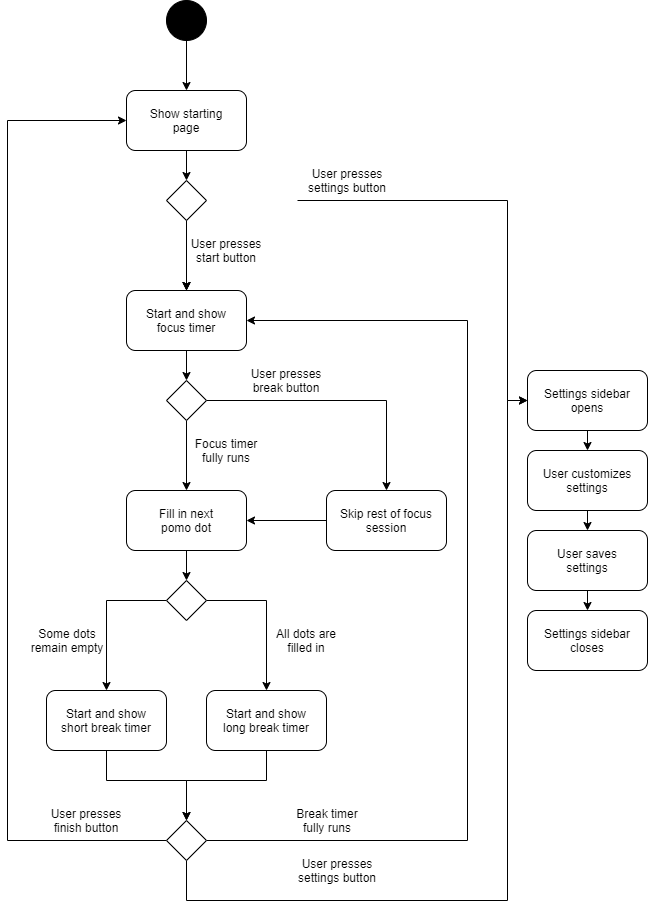

The diagram above was exported from draw.io. Its source (the exported page's mxGraphModel, read from the mxfile embedded in the PNG):
<mxGraphModel dx="878" dy="760" grid="1" gridSize="10" guides="1" tooltips="1" connect="1" arrows="1" fold="1" page="1" pageScale="1" pageWidth="850" pageHeight="1100" background="#FFFFFF" math="0" shadow="0">
  <root>
    <mxCell id="0" />
    <mxCell id="1" parent="0" />
    <mxCell id="27" style="edgeStyle=orthogonalEdgeStyle;rounded=0;orthogonalLoop=1;jettySize=auto;html=1;entryX=0.5;entryY=0;entryDx=0;entryDy=0;strokeColor=#000000;" edge="1" parent="1" source="3" target="25">
      <mxGeometry relative="1" as="geometry" />
    </mxCell>
    <mxCell id="3" value="Start and show&lt;br&gt;focus timer" style="rounded=1;whiteSpace=wrap;html=1;" vertex="1" parent="1">
      <mxGeometry x="159" y="330" width="120" height="60" as="geometry" />
    </mxCell>
    <mxCell id="7" style="edgeStyle=orthogonalEdgeStyle;rounded=0;orthogonalLoop=1;jettySize=auto;html=1;entryX=0.5;entryY=0;entryDx=0;entryDy=0;" edge="1" parent="1" source="12" target="3">
      <mxGeometry relative="1" as="geometry" />
    </mxCell>
    <mxCell id="8" style="edgeStyle=orthogonalEdgeStyle;rounded=0;orthogonalLoop=1;jettySize=auto;html=1;entryX=0.5;entryY=0;entryDx=0;entryDy=0;" edge="1" parent="1" source="12" target="3">
      <mxGeometry relative="1" as="geometry" />
    </mxCell>
    <mxCell id="16" style="edgeStyle=orthogonalEdgeStyle;rounded=0;orthogonalLoop=1;jettySize=auto;html=1;entryX=0.5;entryY=0;entryDx=0;entryDy=0;strokeColor=#000000;" edge="1" parent="1" target="14">
      <mxGeometry relative="1" as="geometry">
        <mxPoint x="219" y="80" as="sourcePoint" />
      </mxGeometry>
    </mxCell>
    <mxCell id="6" value="" style="ellipse;whiteSpace=wrap;html=1;aspect=fixed;fillColor=#000000;" vertex="1" parent="1">
      <mxGeometry x="199" y="40" width="40" height="40" as="geometry" />
    </mxCell>
    <mxCell id="67" style="edgeStyle=orthogonalEdgeStyle;rounded=0;orthogonalLoop=1;jettySize=auto;html=1;exitX=0.5;exitY=1;exitDx=0;exitDy=0;entryX=0.5;entryY=0;entryDx=0;entryDy=0;strokeColor=#000000;" edge="1" parent="1" source="10" target="22">
      <mxGeometry relative="1" as="geometry" />
    </mxCell>
    <mxCell id="10" value="Settings sidebar&lt;br&gt;opens" style="rounded=1;whiteSpace=wrap;html=1;" vertex="1" parent="1">
      <mxGeometry x="560" y="410" width="120" height="60" as="geometry" />
    </mxCell>
    <mxCell id="17" style="edgeStyle=orthogonalEdgeStyle;rounded=0;orthogonalLoop=1;jettySize=auto;html=1;entryX=0.5;entryY=0;entryDx=0;entryDy=0;strokeColor=#000000;" edge="1" parent="1" source="14" target="12">
      <mxGeometry relative="1" as="geometry" />
    </mxCell>
    <mxCell id="14" value="Show starting&lt;br&gt;page" style="rounded=1;whiteSpace=wrap;html=1;" vertex="1" parent="1">
      <mxGeometry x="159" y="130" width="120" height="60" as="geometry" />
    </mxCell>
    <mxCell id="19" style="edgeStyle=orthogonalEdgeStyle;rounded=0;orthogonalLoop=1;jettySize=auto;html=1;entryX=0.5;entryY=0;entryDx=0;entryDy=0;strokeColor=#000000;" edge="1" parent="1" source="12" target="3">
      <mxGeometry relative="1" as="geometry" />
    </mxCell>
    <mxCell id="12" value="" style="rhombus;whiteSpace=wrap;html=1;" vertex="1" parent="1">
      <mxGeometry x="199" y="220" width="40" height="40" as="geometry" />
    </mxCell>
    <mxCell id="72" style="edgeStyle=orthogonalEdgeStyle;rounded=0;orthogonalLoop=1;jettySize=auto;html=1;exitX=0;exitY=1;exitDx=0;exitDy=0;entryX=0;entryY=0.5;entryDx=0;entryDy=0;strokeColor=#000000;" edge="1" parent="1" source="20" target="10">
      <mxGeometry relative="1" as="geometry">
        <Array as="points">
          <mxPoint x="540" y="240" />
          <mxPoint x="540" y="440" />
        </Array>
      </mxGeometry>
    </mxCell>
    <mxCell id="20" value="&lt;font color=&quot;#000000&quot;&gt;User presses settings button&lt;/font&gt;" style="text;html=1;strokeColor=none;fillColor=none;align=center;verticalAlign=middle;whiteSpace=wrap;rounded=0;" vertex="1" parent="1">
      <mxGeometry x="330" y="200" width="100" height="40" as="geometry" />
    </mxCell>
    <mxCell id="21" value="&lt;font color=&quot;#000000&quot;&gt;User presses start button&lt;/font&gt;" style="text;html=1;strokeColor=none;fillColor=none;align=center;verticalAlign=middle;whiteSpace=wrap;rounded=0;" vertex="1" parent="1">
      <mxGeometry x="219" y="270" width="80" height="40" as="geometry" />
    </mxCell>
    <mxCell id="68" style="edgeStyle=orthogonalEdgeStyle;rounded=0;orthogonalLoop=1;jettySize=auto;html=1;exitX=0.5;exitY=1;exitDx=0;exitDy=0;entryX=0.5;entryY=0;entryDx=0;entryDy=0;strokeColor=#000000;" edge="1" parent="1" source="22" target="66">
      <mxGeometry relative="1" as="geometry" />
    </mxCell>
    <mxCell id="22" value="User customizes&lt;br&gt;settings" style="rounded=1;whiteSpace=wrap;html=1;" vertex="1" parent="1">
      <mxGeometry x="560" y="490" width="120" height="60" as="geometry" />
    </mxCell>
    <mxCell id="50" style="edgeStyle=orthogonalEdgeStyle;rounded=0;orthogonalLoop=1;jettySize=auto;html=1;entryX=0.5;entryY=0;entryDx=0;entryDy=0;strokeColor=#000000;" edge="1" parent="1" source="24" target="49">
      <mxGeometry relative="1" as="geometry" />
    </mxCell>
    <mxCell id="24" value="Fill in next&lt;br&gt;pomo dot" style="rounded=1;whiteSpace=wrap;html=1;" vertex="1" parent="1">
      <mxGeometry x="159" y="530" width="120" height="60" as="geometry" />
    </mxCell>
    <mxCell id="26" style="edgeStyle=orthogonalEdgeStyle;rounded=0;orthogonalLoop=1;jettySize=auto;html=1;entryX=0.5;entryY=0;entryDx=0;entryDy=0;strokeColor=#000000;" edge="1" parent="1" source="25" target="24">
      <mxGeometry relative="1" as="geometry" />
    </mxCell>
    <mxCell id="33" style="edgeStyle=orthogonalEdgeStyle;rounded=0;orthogonalLoop=1;jettySize=auto;html=1;entryX=0.5;entryY=0;entryDx=0;entryDy=0;strokeColor=#000000;" edge="1" parent="1" source="25" target="32">
      <mxGeometry relative="1" as="geometry" />
    </mxCell>
    <mxCell id="25" value="" style="rhombus;whiteSpace=wrap;html=1;" vertex="1" parent="1">
      <mxGeometry x="199" y="420" width="40" height="40" as="geometry" />
    </mxCell>
    <mxCell id="28" value="&lt;font color=&quot;#000000&quot;&gt;Focus timer&lt;br&gt;fully runs&lt;br&gt;&lt;/font&gt;" style="text;html=1;strokeColor=none;fillColor=none;align=center;verticalAlign=middle;whiteSpace=wrap;rounded=0;" vertex="1" parent="1">
      <mxGeometry x="219" y="470" width="80" height="40" as="geometry" />
    </mxCell>
    <mxCell id="31" value="&lt;font color=&quot;#000000&quot;&gt;User presses break button&lt;/font&gt;" style="text;html=1;strokeColor=none;fillColor=none;align=center;verticalAlign=middle;whiteSpace=wrap;rounded=0;" vertex="1" parent="1">
      <mxGeometry x="279" y="400" width="80" height="40" as="geometry" />
    </mxCell>
    <mxCell id="43" style="edgeStyle=orthogonalEdgeStyle;rounded=0;orthogonalLoop=1;jettySize=auto;html=1;entryX=1;entryY=0.5;entryDx=0;entryDy=0;strokeColor=#000000;" edge="1" parent="1" source="32" target="24">
      <mxGeometry relative="1" as="geometry" />
    </mxCell>
    <mxCell id="32" value="Skip rest of focus&lt;br&gt;session" style="rounded=1;whiteSpace=wrap;html=1;" vertex="1" parent="1">
      <mxGeometry x="359" y="530" width="120" height="60" as="geometry" />
    </mxCell>
    <mxCell id="38" value="Settings sidebar&lt;br&gt;closes" style="rounded=1;whiteSpace=wrap;html=1;" vertex="1" parent="1">
      <mxGeometry x="560" y="650" width="120" height="60" as="geometry" />
    </mxCell>
    <mxCell id="45" value="&lt;font color=&quot;#000000&quot;&gt;User presses&lt;br&gt;finish button&lt;br&gt;&lt;/font&gt;" style="text;html=1;strokeColor=none;fillColor=none;align=center;verticalAlign=middle;whiteSpace=wrap;rounded=0;" vertex="1" parent="1">
      <mxGeometry x="79" y="840" width="80" height="40" as="geometry" />
    </mxCell>
    <mxCell id="53" style="edgeStyle=orthogonalEdgeStyle;rounded=0;orthogonalLoop=1;jettySize=auto;html=1;exitX=1;exitY=0.5;exitDx=0;exitDy=0;entryX=0.5;entryY=0;entryDx=0;entryDy=0;strokeColor=#000000;" edge="1" parent="1" source="49" target="52">
      <mxGeometry relative="1" as="geometry" />
    </mxCell>
    <mxCell id="54" style="edgeStyle=orthogonalEdgeStyle;rounded=0;orthogonalLoop=1;jettySize=auto;html=1;exitX=0;exitY=0.5;exitDx=0;exitDy=0;entryX=0.5;entryY=0;entryDx=0;entryDy=0;strokeColor=#000000;" edge="1" parent="1" source="49" target="51">
      <mxGeometry relative="1" as="geometry" />
    </mxCell>
    <mxCell id="49" value="" style="rhombus;whiteSpace=wrap;html=1;" vertex="1" parent="1">
      <mxGeometry x="199" y="620" width="40" height="40" as="geometry" />
    </mxCell>
    <mxCell id="58" style="edgeStyle=orthogonalEdgeStyle;rounded=0;orthogonalLoop=1;jettySize=auto;html=1;entryX=0.5;entryY=0;entryDx=0;entryDy=0;strokeColor=#000000;" edge="1" parent="1" source="51" target="57">
      <mxGeometry relative="1" as="geometry">
        <Array as="points">
          <mxPoint x="139" y="820" />
          <mxPoint x="219" y="820" />
        </Array>
      </mxGeometry>
    </mxCell>
    <mxCell id="51" value="Start and show&lt;br&gt;short break timer" style="rounded=1;whiteSpace=wrap;html=1;" vertex="1" parent="1">
      <mxGeometry x="79" y="730" width="120" height="60" as="geometry" />
    </mxCell>
    <mxCell id="59" style="edgeStyle=orthogonalEdgeStyle;rounded=0;orthogonalLoop=1;jettySize=auto;html=1;entryX=0.5;entryY=0;entryDx=0;entryDy=0;strokeColor=#000000;" edge="1" parent="1" source="52" target="57">
      <mxGeometry relative="1" as="geometry">
        <Array as="points">
          <mxPoint x="299" y="820" />
          <mxPoint x="219" y="820" />
        </Array>
      </mxGeometry>
    </mxCell>
    <mxCell id="52" value="Start and show&lt;br&gt;long break timer" style="rounded=1;whiteSpace=wrap;html=1;" vertex="1" parent="1">
      <mxGeometry x="239" y="730" width="120" height="60" as="geometry" />
    </mxCell>
    <mxCell id="55" value="&lt;font color=&quot;#000000&quot;&gt;All dots are&lt;br&gt;filled in&lt;br&gt;&lt;/font&gt;" style="text;html=1;strokeColor=none;fillColor=none;align=center;verticalAlign=middle;whiteSpace=wrap;rounded=0;" vertex="1" parent="1">
      <mxGeometry x="299" y="660" width="80" height="40" as="geometry" />
    </mxCell>
    <mxCell id="56" value="&lt;font color=&quot;#000000&quot;&gt;Some dots remain empty&lt;/font&gt;" style="text;html=1;strokeColor=none;fillColor=none;align=center;verticalAlign=middle;whiteSpace=wrap;rounded=0;" vertex="1" parent="1">
      <mxGeometry x="60" y="660" width="80" height="40" as="geometry" />
    </mxCell>
    <mxCell id="60" style="edgeStyle=orthogonalEdgeStyle;rounded=0;orthogonalLoop=1;jettySize=auto;html=1;exitX=0;exitY=0.5;exitDx=0;exitDy=0;entryX=0;entryY=0.5;entryDx=0;entryDy=0;strokeColor=#000000;" edge="1" parent="1" source="57" target="14">
      <mxGeometry relative="1" as="geometry">
        <Array as="points">
          <mxPoint x="40" y="880" />
          <mxPoint x="40" y="160" />
        </Array>
      </mxGeometry>
    </mxCell>
    <mxCell id="62" style="edgeStyle=orthogonalEdgeStyle;rounded=0;orthogonalLoop=1;jettySize=auto;html=1;entryX=1;entryY=0.5;entryDx=0;entryDy=0;strokeColor=#000000;" edge="1" parent="1" source="57" target="3">
      <mxGeometry relative="1" as="geometry">
        <Array as="points">
          <mxPoint x="500" y="880" />
          <mxPoint x="500" y="360" />
        </Array>
      </mxGeometry>
    </mxCell>
    <mxCell id="71" style="edgeStyle=orthogonalEdgeStyle;rounded=0;orthogonalLoop=1;jettySize=auto;html=1;exitX=0.5;exitY=1;exitDx=0;exitDy=0;entryX=0;entryY=0.5;entryDx=0;entryDy=0;strokeColor=#000000;" edge="1" parent="1" source="57" target="10">
      <mxGeometry relative="1" as="geometry">
        <Array as="points">
          <mxPoint x="219" y="940" />
          <mxPoint x="540" y="940" />
          <mxPoint x="540" y="440" />
        </Array>
      </mxGeometry>
    </mxCell>
    <mxCell id="57" value="" style="rhombus;whiteSpace=wrap;html=1;" vertex="1" parent="1">
      <mxGeometry x="199" y="860" width="40" height="40" as="geometry" />
    </mxCell>
    <mxCell id="63" value="&lt;font color=&quot;#000000&quot;&gt;Break timer&lt;br&gt;fully runs&lt;br&gt;&lt;/font&gt;" style="text;html=1;strokeColor=none;fillColor=none;align=center;verticalAlign=middle;whiteSpace=wrap;rounded=0;" vertex="1" parent="1">
      <mxGeometry x="320" y="840" width="80" height="40" as="geometry" />
    </mxCell>
    <mxCell id="69" style="edgeStyle=orthogonalEdgeStyle;rounded=0;orthogonalLoop=1;jettySize=auto;html=1;exitX=0.5;exitY=1;exitDx=0;exitDy=0;entryX=0.5;entryY=0;entryDx=0;entryDy=0;strokeColor=#000000;" edge="1" parent="1" source="66" target="38">
      <mxGeometry relative="1" as="geometry" />
    </mxCell>
    <mxCell id="66" value="User saves&lt;br&gt;settings" style="rounded=1;whiteSpace=wrap;html=1;" vertex="1" parent="1">
      <mxGeometry x="560" y="570" width="120" height="60" as="geometry" />
    </mxCell>
    <mxCell id="73" value="&lt;font color=&quot;#000000&quot;&gt;User presses settings button&lt;/font&gt;" style="text;html=1;strokeColor=none;fillColor=none;align=center;verticalAlign=middle;whiteSpace=wrap;rounded=0;" vertex="1" parent="1">
      <mxGeometry x="320" y="890" width="100" height="40" as="geometry" />
    </mxCell>
  </root>
</mxGraphModel>